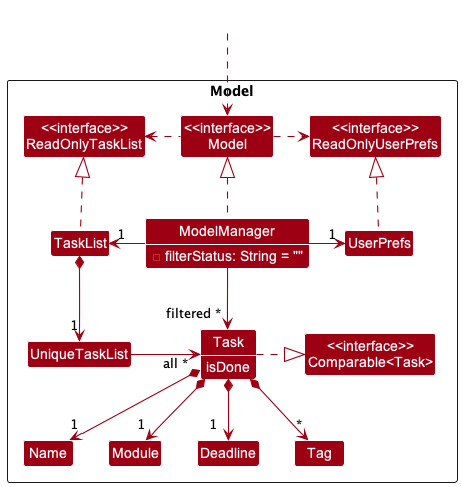

The diagram above was rendered by PlantUML. Its source (embedded in the PNG):
@startuml
!include style.puml
skinparam arrowThickness 1.1
skinparam arrowColor MODEL_COLOR
skinparam classBackgroundColor MODEL_COLOR

' Override `hide members` in style.puml
show members
hide empty members
skinparam genericDisplay old

Package Model <<Rectangle>>{
    Class "<<interface>>\nReadOnlyTaskList" as ReadOnlyTaskList
    Class "<<interface>>\nReadOnlyUserPrefs" as ReadOnlyUserPrefs
    Class "<<interface>>\nModel" as Model
    Class TaskList
    Class ModelManager {
        -filterStatus: String = ""
    }
    Class UserPrefs
    Class UniqueTaskList
    Class Task {
       isDone
    }

    Class "<<interface>>\nComparable<Task>" as Comparable

    Class Deadline
    Class Name
    Class Module
    Class Tag
}

Class HiddenOutside #FFFFFF
HiddenOutside ..> Model

TaskList .up.|> ReadOnlyTaskList

ModelManager .up.|> Model
Model .right.> ReadOnlyUserPrefs
Model .left.> ReadOnlyTaskList
ModelManager -left-> "1" TaskList
ModelManager -right-> "1" UserPrefs
UserPrefs .up.|> ReadOnlyUserPrefs

TaskList *--> "1" UniqueTaskList

UniqueTaskList -r-> "all ~* " Task : \t

Task ..right|> Comparable : "   "

Task *--> "1" Name
Task *--> "1 " Module
Task *--> "1  " Deadline
Task *--> "*" Tag

Name -[hidden]right-> Module
Module -[hidden]right-> Deadline

ModelManager -->"filtered ~*" Task
@enduml